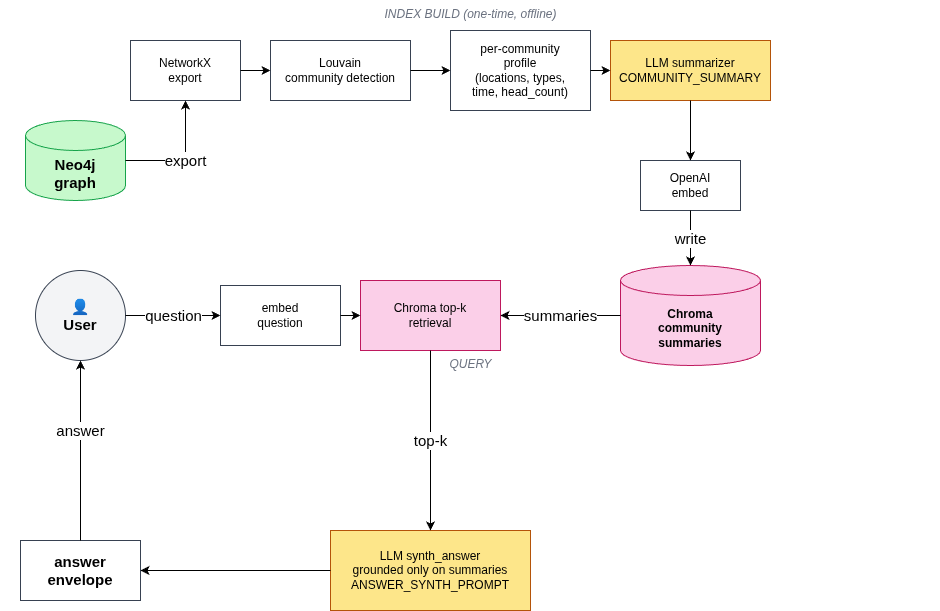

The diagram above was exported from draw.io. Its source (the exported page's mxGraphModel, read from the mxfile embedded in the PNG):
<mxGraphModel dx="1414" dy="825" grid="1" gridSize="10" guides="1" tooltips="1" connect="1" arrows="1" fold="1" page="1" pageScale="1" pageWidth="1169" pageHeight="826" math="0" shadow="0">
  <root>
    <mxCell id="0" />
    <mxCell id="1" parent="0" />
    <mxCell id="bm_buildlbl" parent="1" style="text;html=1;align=center;fontSize=12;fontStyle=2;fontColor=#6b7280;" value="INDEX BUILD (one-time, offline)" vertex="1">
      <mxGeometry height="20" width="940" x="40" y="20" as="geometry" />
    </mxCell>
    <mxCell id="bm_gdb" parent="1" style="shape=cylinder3;whiteSpace=wrap;html=1;boundedLbl=1;backgroundOutline=1;size=15;fillColor=#c7f9cc;strokeColor=#16a34a;fontSize=15;fontStyle=1;" value="Neo4j&#10;graph" vertex="1">
      <mxGeometry height="80" width="100" x="65" y="140" as="geometry" />
    </mxCell>
    <mxCell id="bm_nx" parent="1" style="rounded=0;whiteSpace=wrap;html=1;fillColor=#ffffff;strokeColor=#374151;fontSize=12;" value="NetworkX&#10;export" vertex="1">
      <mxGeometry height="60" width="110" x="170" y="60" as="geometry" />
    </mxCell>
    <mxCell id="bm_lv" parent="1" style="rounded=0;whiteSpace=wrap;html=1;fillColor=#ffffff;strokeColor=#374151;fontSize=12;" value="Louvain&#10;community detection" vertex="1">
      <mxGeometry height="60" width="140" x="310" y="60" as="geometry" />
    </mxCell>
    <mxCell id="bm_prof" parent="1" style="rounded=0;whiteSpace=wrap;html=1;fillColor=#ffffff;strokeColor=#374151;fontSize=12;" value="per-community&#10;profile&#10;(locations, types,&#10;time, head_count)" vertex="1">
      <mxGeometry height="80" width="140" x="490" y="50" as="geometry" />
    </mxCell>
    <mxCell id="bm_summ" parent="1" style="rounded=0;whiteSpace=wrap;html=1;fillColor=#fde68a;strokeColor=#b45309;fontSize=12;" value="LLM summarizer&#10;COMMUNITY_SUMMARY" vertex="1">
      <mxGeometry height="60" width="160" x="650" y="60" as="geometry" />
    </mxCell>
    <mxCell id="bm_emb1" parent="1" style="rounded=0;whiteSpace=wrap;html=1;fillColor=#ffffff;strokeColor=#374151;fontSize=12;" value="OpenAI&#10;embed" vertex="1">
      <mxGeometry height="50" width="100" x="680" y="180" as="geometry" />
    </mxCell>
    <mxCell id="bm_vdb" parent="1" style="shape=cylinder3;whiteSpace=wrap;html=1;boundedLbl=1;backgroundOutline=1;size=15;fillColor=#fbcfe8;strokeColor=#be185d;fontSize=12;fontStyle=1;" value="Chroma&#10;community&#10;summaries" vertex="1">
      <mxGeometry height="100" width="140" x="660" y="285" as="geometry" />
    </mxCell>
    <mxCell id="bm_querylbl" parent="1" style="text;html=1;align=center;fontSize=12;fontStyle=2;fontColor=#6b7280;" value="QUERY" vertex="1">
      <mxGeometry height="20" width="940" x="40" y="370" as="geometry" />
    </mxCell>
    <mxCell id="bm_user" parent="1" style="ellipse;whiteSpace=wrap;html=1;fillColor=#f3f4f6;strokeColor=#374151;fontSize=15;fontStyle=1;" value="👤&#10;User" vertex="1">
      <mxGeometry height="90" width="90" x="75" y="290" as="geometry" />
    </mxCell>
    <mxCell id="bm_emb2" parent="1" style="rounded=0;whiteSpace=wrap;html=1;fillColor=#ffffff;strokeColor=#374151;fontSize=12;" value="embed&#10;question" vertex="1">
      <mxGeometry height="60" width="120" x="260" y="305" as="geometry" />
    </mxCell>
    <mxCell id="bm_knn" parent="1" style="rounded=0;whiteSpace=wrap;html=1;fillColor=#fbcfe8;strokeColor=#be185d;fontSize=12;" value="Chroma top-k&#10;retrieval" vertex="1">
      <mxGeometry height="70" width="140" x="400" y="300" as="geometry" />
    </mxCell>
    <mxCell id="bm_syn" parent="1" style="rounded=0;whiteSpace=wrap;html=1;fillColor=#fde68a;strokeColor=#b45309;fontSize=12;" value="LLM synth_answer&#10;grounded only on summaries&#10;ANSWER_SYNTH_PROMPT" vertex="1">
      <mxGeometry height="80" width="200" x="370" y="550" as="geometry" />
    </mxCell>
    <mxCell id="bm_ans" parent="1" style="rounded=0;whiteSpace=wrap;html=1;fillColor=#ffffff;strokeColor=#374151;fontSize=15;fontStyle=1;" value="answer&#10;envelope" vertex="1">
      <mxGeometry height="60" width="120" x="60" y="560" as="geometry" />
    </mxCell>
    <mxCell id="bm_b1" edge="1" parent="1" source="bm_gdb" style="edgeStyle=orthogonalEdgeStyle;rounded=0;html=1;fontSize=15;" target="bm_nx" value="export">
      <mxGeometry relative="1" as="geometry" />
    </mxCell>
    <mxCell id="bm_b2" edge="1" parent="1" source="bm_nx" style="edgeStyle=orthogonalEdgeStyle;rounded=0;html=1;" target="bm_lv">
      <mxGeometry relative="1" as="geometry" />
    </mxCell>
    <mxCell id="bm_b3" edge="1" parent="1" source="bm_lv" style="edgeStyle=orthogonalEdgeStyle;rounded=0;html=1;" target="bm_prof">
      <mxGeometry relative="1" as="geometry" />
    </mxCell>
    <mxCell id="bm_b4" edge="1" parent="1" source="bm_prof" style="edgeStyle=orthogonalEdgeStyle;rounded=0;html=1;" target="bm_summ">
      <mxGeometry relative="1" as="geometry" />
    </mxCell>
    <mxCell id="bm_b5" edge="1" parent="1" source="bm_summ" style="edgeStyle=orthogonalEdgeStyle;rounded=0;html=1;" target="bm_emb1">
      <mxGeometry relative="1" as="geometry" />
    </mxCell>
    <mxCell id="bm_b6" edge="1" parent="1" source="bm_emb1" style="edgeStyle=orthogonalEdgeStyle;rounded=0;html=1;fontSize=15;" target="bm_vdb" value="write">
      <mxGeometry relative="1" as="geometry" />
    </mxCell>
    <mxCell id="bm_q1" edge="1" parent="1" source="bm_user" style="edgeStyle=orthogonalEdgeStyle;rounded=0;html=1;fontSize=15;" target="bm_emb2" value="question">
      <mxGeometry relative="1" x="0.0118" as="geometry">
        <mxPoint as="offset" />
      </mxGeometry>
    </mxCell>
    <mxCell id="bm_q2" edge="1" parent="1" source="bm_emb2" style="edgeStyle=orthogonalEdgeStyle;rounded=0;html=1;" target="bm_knn">
      <mxGeometry relative="1" as="geometry" />
    </mxCell>
    <mxCell id="bm_q3" edge="1" parent="1" source="bm_vdb" style="edgeStyle=orthogonalEdgeStyle;rounded=0;html=1;fontSize=15;" target="bm_knn" value="summaries">
      <mxGeometry relative="1" as="geometry" />
    </mxCell>
    <mxCell id="bm_q4" edge="1" parent="1" source="bm_knn" style="edgeStyle=orthogonalEdgeStyle;rounded=0;html=1;fontSize=15;" target="bm_syn" value="top-k">
      <mxGeometry relative="1" as="geometry" />
    </mxCell>
    <mxCell id="bm_q5" edge="1" parent="1" source="bm_syn" style="edgeStyle=orthogonalEdgeStyle;rounded=0;html=1;" target="bm_ans">
      <mxGeometry relative="1" as="geometry" />
    </mxCell>
    <mxCell id="bm_q6" edge="1" parent="1" source="bm_ans" style="edgeStyle=orthogonalEdgeStyle;rounded=0;html=1;fontSize=15;exitX=0.5;exitY=0;exitDx=0;exitDy=0;entryX=0.5;entryY=1;entryDx=0;entryDy=0;" target="bm_user" value="answer">
      <mxGeometry relative="1" x="0.2222" as="geometry">
        <mxPoint as="offset" />
        <Array as="points" />
        <mxPoint x="150" y="575" as="sourcePoint" />
        <mxPoint x="90" y="280" as="targetPoint" />
      </mxGeometry>
    </mxCell>
  </root>
</mxGraphModel>